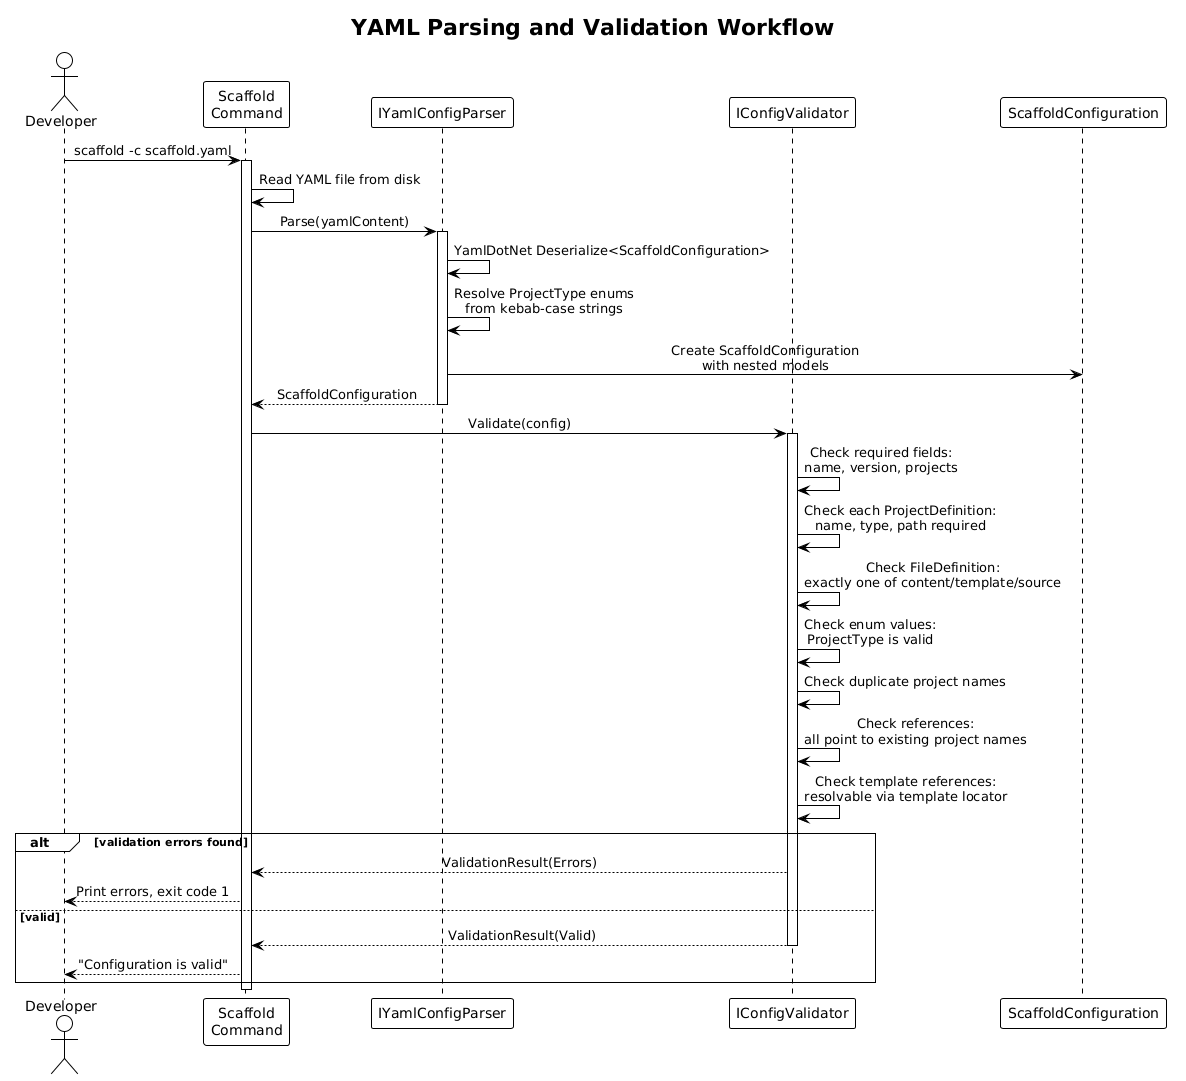

The diagram above was rendered by PlantUML. Its source (embedded in the PNG):
@startuml
!theme plain
skinparam sequenceMessageAlign center

title YAML Parsing and Validation Workflow

actor Developer as dev
participant "Scaffold\nCommand" as cli
participant "IYamlConfigParser" as parser
participant "IConfigValidator" as validator
participant "ScaffoldConfiguration" as config

dev -> cli : scaffold -c scaffold.yaml
activate cli

cli -> cli : Read YAML file from disk

cli -> parser : Parse(yamlContent)
activate parser
parser -> parser : YamlDotNet Deserialize<ScaffoldConfiguration>
parser -> parser : Resolve ProjectType enums\nfrom kebab-case strings
parser -> config : Create ScaffoldConfiguration\nwith nested models
parser --> cli : ScaffoldConfiguration
deactivate parser

cli -> validator : Validate(config)
activate validator

validator -> validator : Check required fields:\nname, version, projects

validator -> validator : Check each ProjectDefinition:\nname, type, path required

validator -> validator : Check FileDefinition:\nexactly one of content/template/source

validator -> validator : Check enum values:\nProjectType is valid

validator -> validator : Check duplicate project names

validator -> validator : Check references:\nall point to existing project names

validator -> validator : Check template references:\nresolvable via template locator

alt validation errors found
    validator --> cli : ValidationResult(Errors)
    cli --> dev : Print errors, exit code 1
else valid
    validator --> cli : ValidationResult(Valid)
    deactivate validator
    cli --> dev : "Configuration is valid"
end

deactivate cli
@enduml